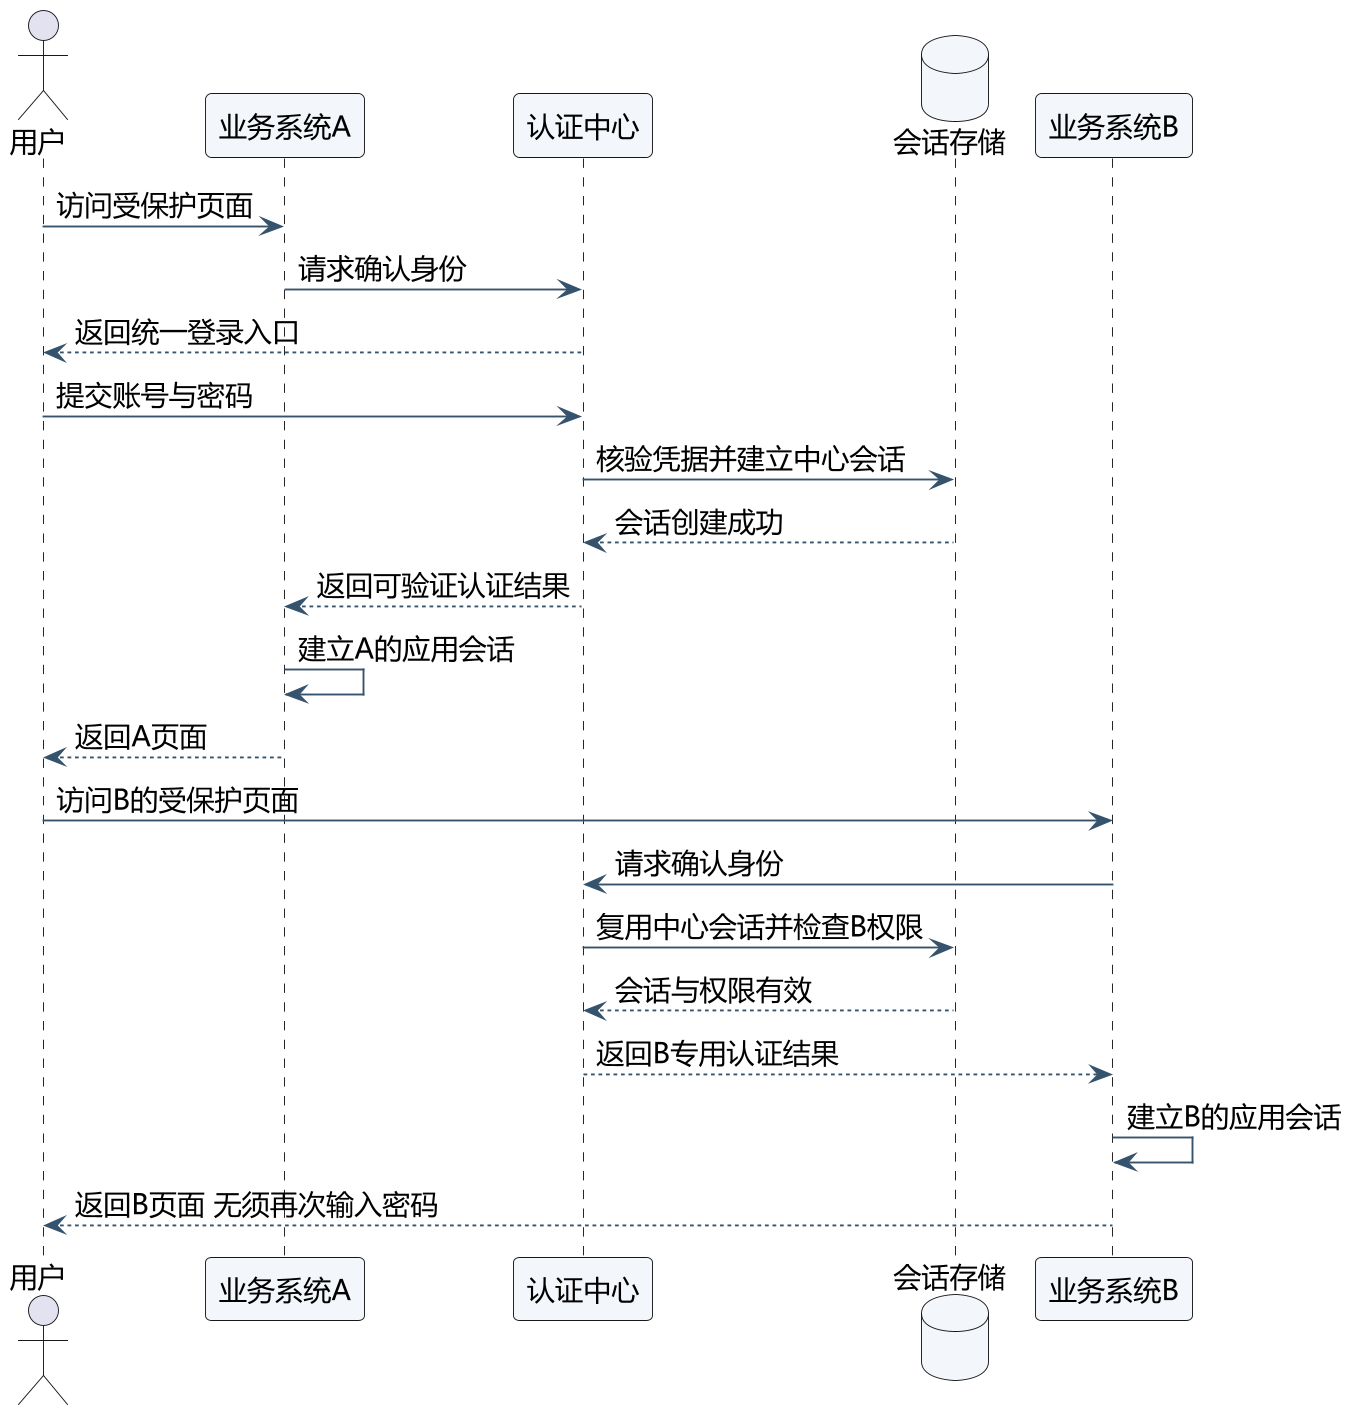

The diagram above was rendered by PlantUML. Its source (embedded in the PNG):
@startuml
!pragma layout smetana
skinparam defaultFontName Microsoft YaHei
skinparam defaultFontSize 15
skinparam dpi 180
skinparam backgroundColor white
skinparam shadowing false
skinparam roundcorner 6
skinparam ArrowColor #35536C
skinparam classBackgroundColor #F3F6FA
skinparam usecaseBackgroundColor #F3F6FA
skinparam stateBackgroundColor #F3F6FA
skinparam sequenceParticipantBackgroundColor #F3F6FA
skinparam componentBackgroundColor #F3F6FA
skinparam objectBackgroundColor #F3F6FA
skinparam packageBackgroundColor white
skinparam nodeBackgroundColor #F3F6FA
skinparam databaseBackgroundColor #F3F6FA
hide empty members
actor 用户 as U
participant "业务系统A" as A
participant "认证中心" as C
database "会话存储" as S
participant "业务系统B" as B
U -> A : 访问受保护页面
A -> C : 请求确认身份
C --> U : 返回统一登录入口
U -> C : 提交账号与密码
C -> S : 核验凭据并建立中心会话
S --> C : 会话创建成功
C --> A : 返回可验证认证结果
A -> A : 建立A的应用会话
A --> U : 返回A页面
U -> B : 访问B的受保护页面
B -> C : 请求确认身份
C -> S : 复用中心会话并检查B权限
S --> C : 会话与权限有效
C --> B : 返回B专用认证结果
B -> B : 建立B的应用会话
B --> U : 返回B页面 无须再次输入密码

@enduml